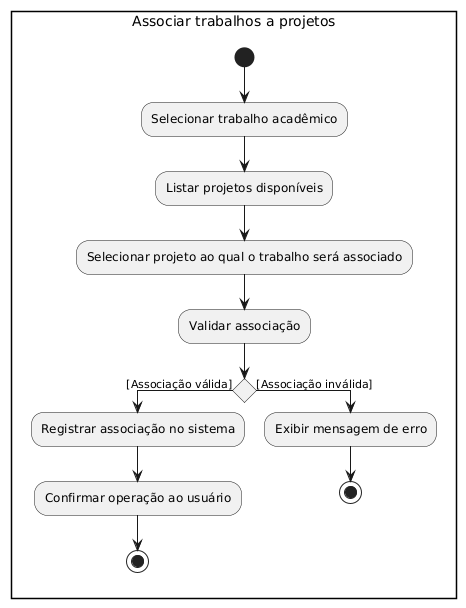

The diagram above was rendered by PlantUML. Its source (embedded in the PNG):
@startuml
rectangle "Associar trabalhos a projetos"
start

:Selecionar trabalho acadêmico;

:Listar projetos disponíveis;

:Selecionar projeto ao qual o trabalho será associado;

:Validar associação;

if () then ([Associação válida])
  :Registrar associação no sistema;
  :Confirmar operação ao usuário;
  stop

else ([Associação inválida])
  :Exibir mensagem de erro;
  stop
@enduml